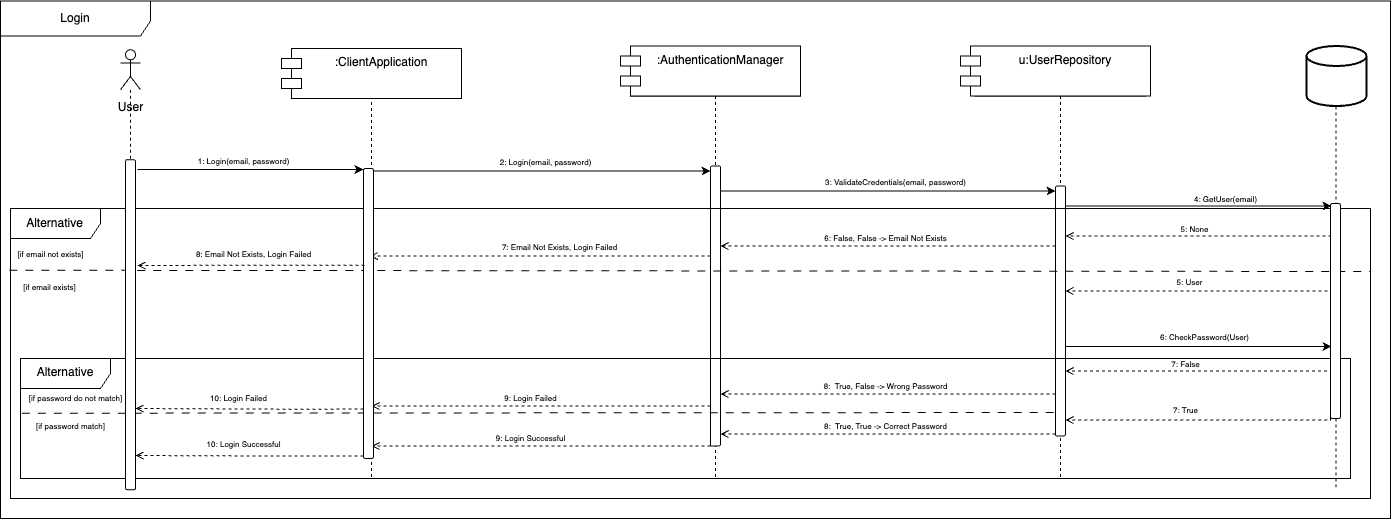

The diagram above was exported from draw.io. Its source (the exported page's mxGraphModel, read from the mxfile embedded in the PNG):
<mxGraphModel dx="3107" dy="1522" grid="1" gridSize="10" guides="1" tooltips="1" connect="1" arrows="1" fold="1" page="1" pageScale="1" pageWidth="827" pageHeight="1169" math="0" shadow="0">
  <root>
    <mxCell id="0" />
    <mxCell id="1" parent="0" />
    <mxCell id="2" value="DB" style="shape=umlLifeline;perimeter=lifelinePerimeter;whiteSpace=wrap;html=1;container=1;dropTarget=0;collapsible=0;recursiveResize=0;outlineConnect=0;portConstraint=eastwest;newEdgeStyle={&quot;curved&quot;:0,&quot;rounded&quot;:0};" vertex="1" parent="1">
      <mxGeometry x="3030" y="708" width="11" height="422" as="geometry" />
    </mxCell>
    <mxCell id="3" value=":AuthenticationManager" style="shape=umlLifeline;perimeter=lifelinePerimeter;whiteSpace=wrap;html=1;container=1;dropTarget=0;collapsible=0;recursiveResize=0;outlineConnect=0;portConstraint=eastwest;newEdgeStyle={&quot;curved&quot;:0,&quot;rounded&quot;:0};" vertex="1" parent="1">
      <mxGeometry x="2330" y="697.5" width="170" height="422.5" as="geometry" />
    </mxCell>
    <mxCell id="4" value="" style="html=1;points=[[0,0,0,0,5],[0,1,0,0,-5],[1,0,0,0,5],[1,1,0,0,-5]];perimeter=orthogonalPerimeter;outlineConnect=0;targetShapes=umlLifeline;portConstraint=eastwest;newEdgeStyle={&quot;curved&quot;:0,&quot;rounded&quot;:0};rounded=1;strokeColor=default;align=center;verticalAlign=middle;fontFamily=Helvetica;fontSize=12;fontColor=default;fillColor=default;" vertex="1" parent="3">
      <mxGeometry x="80" y="110" width="10" height="280" as="geometry" />
    </mxCell>
    <mxCell id="5" value="" style="shape=umlLifeline;perimeter=lifelinePerimeter;whiteSpace=wrap;html=1;container=1;dropTarget=0;collapsible=0;recursiveResize=0;outlineConnect=0;portConstraint=eastwest;newEdgeStyle={&quot;curved&quot;:0,&quot;rounded&quot;:0};participant=umlActor;" vertex="1" parent="1">
      <mxGeometry x="2061" y="697.5" width="20" height="422.5" as="geometry" />
    </mxCell>
    <mxCell id="6" style="edgeStyle=orthogonalEdgeStyle;rounded=0;orthogonalLoop=1;jettySize=auto;html=1;curved=0;fontFamily=Helvetica;fontSize=12;fontColor=default;entryX=0;entryY=0;entryDx=0;entryDy=5;entryPerimeter=0;" edge="1" source="5" target="4" parent="1">
      <mxGeometry relative="1" as="geometry">
        <Array as="points">
          <mxPoint x="2120" y="812.5" />
          <mxPoint x="2120" y="812.5" />
        </Array>
      </mxGeometry>
    </mxCell>
    <mxCell id="7" value="&lt;font style=&quot;font-size: 8px;&quot;&gt;2: Login(email, password)&lt;/font&gt;" style="text;html=1;align=center;verticalAlign=middle;resizable=0;points=[];autosize=1;strokeColor=none;fillColor=none;fontFamily=Helvetica;" vertex="1" parent="1">
      <mxGeometry x="2185" y="787.5" width="120" height="30" as="geometry" />
    </mxCell>
    <mxCell id="8" value="u:UserModel" style="shape=umlLifeline;perimeter=lifelinePerimeter;whiteSpace=wrap;html=1;container=1;dropTarget=0;collapsible=0;recursiveResize=0;outlineConnect=0;portConstraint=eastwest;newEdgeStyle={&quot;curved&quot;:0,&quot;rounded&quot;:0};" vertex="1" parent="1">
      <mxGeometry x="2675" y="697.5" width="170" height="422.5" as="geometry" />
    </mxCell>
    <mxCell id="9" value="" style="html=1;points=[[0,0,0,0,5],[0,1,0,0,-5],[1,0,0,0,5],[1,1,0,0,-5]];perimeter=orthogonalPerimeter;outlineConnect=0;targetShapes=umlLifeline;portConstraint=eastwest;newEdgeStyle={&quot;curved&quot;:0,&quot;rounded&quot;:0};rounded=1;strokeColor=default;align=center;verticalAlign=middle;fontFamily=Helvetica;fontSize=12;fontColor=default;fillColor=default;" vertex="1" parent="8">
      <mxGeometry x="80" y="130" width="10" height="250" as="geometry" />
    </mxCell>
    <mxCell id="10" style="edgeStyle=orthogonalEdgeStyle;rounded=0;orthogonalLoop=1;jettySize=auto;html=1;curved=0;entryX=0;entryY=0;entryDx=0;entryDy=5;entryPerimeter=0;fontFamily=Helvetica;fontSize=12;fontColor=default;" edge="1" source="4" target="9" parent="1">
      <mxGeometry relative="1" as="geometry">
        <Array as="points">
          <mxPoint x="2480" y="832.5" />
          <mxPoint x="2480" y="832.5" />
        </Array>
      </mxGeometry>
    </mxCell>
    <mxCell id="11" style="edgeStyle=orthogonalEdgeStyle;rounded=0;orthogonalLoop=1;jettySize=auto;html=1;curved=0;entryX=0;entryY=0;entryDx=0;entryDy=5;entryPerimeter=0;fontFamily=Helvetica;fontSize=12;fontColor=default;" edge="1" source="9" parent="1">
      <mxGeometry relative="1" as="geometry">
        <mxPoint x="3031" y="847.5" as="targetPoint" />
        <Array as="points">
          <mxPoint x="2940" y="847.5" />
          <mxPoint x="2940" y="847.5" />
        </Array>
      </mxGeometry>
    </mxCell>
    <mxCell id="12" value="&lt;font style=&quot;font-size: 8px;&quot;&gt;4: GetUser(email)&lt;/font&gt;" style="text;html=1;align=center;verticalAlign=middle;resizable=0;points=[];autosize=1;strokeColor=none;fillColor=none;fontFamily=Helvetica;" vertex="1" parent="1">
      <mxGeometry x="2880" y="824.5" width="90" height="30" as="geometry" />
    </mxCell>
    <mxCell id="13" style="edgeStyle=orthogonalEdgeStyle;rounded=0;orthogonalLoop=1;jettySize=auto;html=1;curved=0;fontFamily=Helvetica;fontSize=12;fontColor=default;dashed=1;endArrow=open;endFill=0;" edge="1" target="9" parent="1">
      <mxGeometry relative="1" as="geometry">
        <mxPoint x="3031" y="877.5" as="sourcePoint" />
        <mxPoint x="2770" y="882.5" as="targetPoint" />
        <Array as="points">
          <mxPoint x="2980" y="877.5" />
          <mxPoint x="2980" y="877.5" />
        </Array>
      </mxGeometry>
    </mxCell>
    <mxCell id="14" value="&lt;font style=&quot;font-size: 8px;&quot;&gt;5: None&lt;/font&gt;" style="text;html=1;align=center;verticalAlign=middle;resizable=0;points=[];autosize=1;strokeColor=none;fillColor=none;fontFamily=Helvetica;" vertex="1" parent="1">
      <mxGeometry x="2869" y="854.5" width="50" height="30" as="geometry" />
    </mxCell>
    <mxCell id="15" style="edgeStyle=orthogonalEdgeStyle;rounded=0;orthogonalLoop=1;jettySize=auto;html=1;curved=0;fontFamily=Helvetica;fontSize=12;fontColor=default;dashed=1;endArrow=open;endFill=0;" edge="1" source="9" target="4" parent="1">
      <mxGeometry relative="1" as="geometry">
        <Array as="points">
          <mxPoint x="2470" y="887.5" />
          <mxPoint x="2470" y="887.5" />
        </Array>
      </mxGeometry>
    </mxCell>
    <mxCell id="16" value="&lt;font style=&quot;font-size: 8px;&quot;&gt;6: False, False -&amp;gt; Email Not Exists&lt;/font&gt;" style="text;html=1;align=center;verticalAlign=middle;resizable=0;points=[];autosize=1;strokeColor=none;fillColor=none;fontFamily=Helvetica;" vertex="1" parent="1">
      <mxGeometry x="2510" y="863.5" width="150" height="30" as="geometry" />
    </mxCell>
    <mxCell id="17" style="edgeStyle=orthogonalEdgeStyle;rounded=0;orthogonalLoop=1;jettySize=auto;html=1;curved=0;fontFamily=Helvetica;fontSize=12;fontColor=default;dashed=1;endArrow=open;endFill=0;" edge="1" source="4" target="5" parent="1">
      <mxGeometry relative="1" as="geometry">
        <Array as="points">
          <mxPoint x="2330" y="897.5" />
          <mxPoint x="2330" y="897.5" />
        </Array>
      </mxGeometry>
    </mxCell>
    <mxCell id="18" value="&lt;font style=&quot;font-size: 8px;&quot;&gt;7: Email Not Exists, Login Failed&lt;/font&gt;" style="text;html=1;align=center;verticalAlign=middle;resizable=0;points=[];autosize=1;strokeColor=none;fillColor=none;fontFamily=Helvetica;" vertex="1" parent="1">
      <mxGeometry x="2188.5" y="873" width="140" height="30" as="geometry" />
    </mxCell>
    <mxCell id="19" style="edgeStyle=orthogonalEdgeStyle;rounded=0;orthogonalLoop=1;jettySize=auto;html=1;curved=0;exitX=0;exitY=1;exitDx=0;exitDy=-5;exitPerimeter=0;fontFamily=Helvetica;fontSize=12;fontColor=default;dashed=1;endArrow=open;endFill=0;" edge="1" target="9" parent="1">
      <mxGeometry relative="1" as="geometry">
        <mxPoint x="3031" y="1012.5" as="sourcePoint" />
        <mxPoint x="2770" y="932.5" as="targetPoint" />
        <Array as="points">
          <mxPoint x="2840" y="932.5" />
          <mxPoint x="2840" y="932.5" />
        </Array>
      </mxGeometry>
    </mxCell>
    <mxCell id="20" value="&lt;font style=&quot;font-size: 8px;&quot;&gt;5: User&lt;/font&gt;" style="text;html=1;align=center;verticalAlign=middle;resizable=0;points=[];autosize=1;strokeColor=none;fillColor=none;fontFamily=Helvetica;" vertex="1" parent="1">
      <mxGeometry x="2864" y="907.5" width="50" height="30" as="geometry" />
    </mxCell>
    <mxCell id="21" value="&lt;font style=&quot;font-size: 8px;&quot;&gt;3: ValidateCredentials(email, password)&lt;/font&gt;" style="text;html=1;align=center;verticalAlign=middle;resizable=0;points=[];autosize=1;strokeColor=none;fillColor=none;fontFamily=Helvetica;" vertex="1" parent="1">
      <mxGeometry x="2515" y="807.5" width="160" height="30" as="geometry" />
    </mxCell>
    <mxCell id="22" value="&lt;font style=&quot;font-size: 8px;&quot;&gt;6: CheckPassword(User)&lt;/font&gt;" style="text;html=1;align=center;verticalAlign=middle;resizable=0;points=[];autosize=1;strokeColor=none;fillColor=none;fontFamily=Helvetica;" vertex="1" parent="1">
      <mxGeometry x="2849" y="962.5" width="110" height="30" as="geometry" />
    </mxCell>
    <mxCell id="23" value="&lt;font style=&quot;font-size: 8px;&quot;&gt;7: False&lt;/font&gt;" style="text;html=1;align=center;verticalAlign=middle;resizable=0;points=[];autosize=1;strokeColor=none;fillColor=none;fontFamily=Helvetica;" vertex="1" parent="1">
      <mxGeometry x="2860" y="990" width="50" height="30" as="geometry" />
    </mxCell>
    <mxCell id="24" style="edgeStyle=orthogonalEdgeStyle;rounded=0;orthogonalLoop=1;jettySize=auto;html=1;curved=0;fontFamily=Helvetica;fontSize=12;fontColor=default;dashed=1;endArrow=open;endFill=0;" edge="1" parent="1">
      <mxGeometry relative="1" as="geometry">
        <mxPoint x="3030" y="1010" as="sourcePoint" />
        <mxPoint x="2765" y="1012.5" as="targetPoint" />
        <Array as="points">
          <mxPoint x="2980" y="1012.5" />
          <mxPoint x="2980" y="1012.5" />
        </Array>
      </mxGeometry>
    </mxCell>
    <mxCell id="25" value="&lt;font style=&quot;font-size: 8px;&quot;&gt;8:&amp;nbsp; True, False -&amp;gt; Wrong Password&lt;/font&gt;" style="text;html=1;align=center;verticalAlign=middle;resizable=0;points=[];autosize=1;strokeColor=none;fillColor=none;fontFamily=Helvetica;" vertex="1" parent="1">
      <mxGeometry x="2510" y="1011.5" width="150" height="30" as="geometry" />
    </mxCell>
    <mxCell id="26" style="edgeStyle=orthogonalEdgeStyle;rounded=0;orthogonalLoop=1;jettySize=auto;html=1;curved=0;fontFamily=Helvetica;fontSize=12;fontColor=default;dashed=1;endArrow=open;endFill=0;" edge="1" parent="1">
      <mxGeometry relative="1" as="geometry">
        <mxPoint x="2755" y="1035.5" as="sourcePoint" />
        <mxPoint x="2420" y="1035.5" as="targetPoint" />
        <Array as="points">
          <mxPoint x="2470" y="1035.5" />
          <mxPoint x="2470" y="1035.5" />
        </Array>
      </mxGeometry>
    </mxCell>
    <mxCell id="27" style="edgeStyle=orthogonalEdgeStyle;rounded=0;orthogonalLoop=1;jettySize=auto;html=1;curved=0;fontFamily=Helvetica;fontSize=12;fontColor=default;dashed=1;endArrow=open;endFill=0;" edge="1" parent="1">
      <mxGeometry relative="1" as="geometry">
        <mxPoint x="2410" y="1047.5" as="sourcePoint" />
        <mxPoint x="2071" y="1047.5" as="targetPoint" />
        <Array as="points">
          <mxPoint x="2330" y="1047.5" />
          <mxPoint x="2330" y="1047.5" />
        </Array>
      </mxGeometry>
    </mxCell>
    <mxCell id="28" value="&lt;font style=&quot;font-size: 8px;&quot;&gt;9: Login Failed&lt;/font&gt;" style="text;html=1;align=center;verticalAlign=middle;resizable=0;points=[];autosize=1;strokeColor=none;fillColor=none;fontFamily=Helvetica;" vertex="1" parent="1">
      <mxGeometry x="2190" y="1023.5" width="80" height="30" as="geometry" />
    </mxCell>
    <mxCell id="29" value=":AuthenticationManager" style="shape=module;align=left;spacingLeft=20;align=center;verticalAlign=top;whiteSpace=wrap;html=1;" vertex="1" parent="1">
      <mxGeometry x="2320" y="687.5" width="180" height="50" as="geometry" />
    </mxCell>
    <mxCell id="30" value="u:UserRepository" style="shape=module;align=left;spacingLeft=20;align=center;verticalAlign=top;whiteSpace=wrap;html=1;" vertex="1" parent="1">
      <mxGeometry x="2660" y="687.5" width="190" height="50" as="geometry" />
    </mxCell>
    <mxCell id="31" value="" style="strokeWidth=2;html=1;shape=mxgraph.flowchart.database;whiteSpace=wrap;rounded=1;strokeColor=default;align=center;verticalAlign=middle;fontFamily=Helvetica;fontSize=12;fontColor=default;fillColor=default;" vertex="1" parent="1">
      <mxGeometry x="3006" y="687.5" width="60" height="60" as="geometry" />
    </mxCell>
    <mxCell id="32" value="Alternative" style="shape=umlFrame;whiteSpace=wrap;html=1;pointerEvents=0;rounded=1;strokeColor=default;align=center;verticalAlign=middle;fontFamily=Helvetica;fontSize=12;fontColor=default;fillColor=default;width=90;height=30;" vertex="1" parent="1">
      <mxGeometry x="1710" y="850" width="1360" height="290" as="geometry" />
    </mxCell>
    <mxCell id="33" value="" style="endArrow=none;dashed=1;html=1;rounded=0;fontFamily=Helvetica;fontSize=12;fontColor=default;dashPattern=8 8;strokeWidth=1;exitX=-0.001;exitY=0.213;exitDx=0;exitDy=0;exitPerimeter=0;" edge="1" source="32" parent="1">
      <mxGeometry width="50" height="50" relative="1" as="geometry">
        <mxPoint x="1970" y="913.5" as="sourcePoint" />
        <mxPoint x="3070" y="913" as="targetPoint" />
      </mxGeometry>
    </mxCell>
    <mxCell id="34" value="&lt;font style=&quot;font-size: 8px;&quot;&gt;[if email not exists]&lt;/font&gt;" style="text;html=1;align=center;verticalAlign=middle;resizable=0;points=[];autosize=1;strokeColor=none;fillColor=none;fontFamily=Helvetica;" vertex="1" parent="1">
      <mxGeometry x="1704.5" y="879.5" width="90" height="30" as="geometry" />
    </mxCell>
    <mxCell id="35" value="&lt;font style=&quot;font-size: 8px;&quot;&gt;[if email exists]&lt;/font&gt;" style="text;html=1;align=center;verticalAlign=middle;resizable=0;points=[];autosize=1;strokeColor=none;fillColor=none;fontFamily=Helvetica;" vertex="1" parent="1">
      <mxGeometry x="1709" y="913" width="80" height="30" as="geometry" />
    </mxCell>
    <mxCell id="36" value="Login" style="shape=umlFrame;whiteSpace=wrap;html=1;pointerEvents=0;rounded=1;strokeColor=default;align=center;verticalAlign=middle;fontFamily=Helvetica;fontSize=12;fontColor=default;fillColor=default;width=150;height=35;" vertex="1" parent="1">
      <mxGeometry x="1700" y="642.5" width="1390" height="517.5" as="geometry" />
    </mxCell>
    <mxCell id="37" style="edgeStyle=orthogonalEdgeStyle;rounded=0;orthogonalLoop=1;jettySize=auto;html=1;curved=0;fontFamily=Helvetica;fontSize=12;fontColor=default;dashed=1;endArrow=open;endFill=0;" edge="1" parent="1">
      <mxGeometry relative="1" as="geometry">
        <mxPoint x="2755" y="1075.5" as="sourcePoint" />
        <mxPoint x="2420" y="1075.5" as="targetPoint" />
        <Array as="points">
          <mxPoint x="2470" y="1075.5" />
          <mxPoint x="2470" y="1075.5" />
        </Array>
      </mxGeometry>
    </mxCell>
    <mxCell id="38" value="&lt;font style=&quot;font-size: 8px;&quot;&gt;8:&amp;nbsp; True, True -&amp;gt; Correct Password&lt;/font&gt;" style="text;html=1;align=center;verticalAlign=middle;resizable=0;points=[];autosize=1;strokeColor=none;fillColor=none;fontFamily=Helvetica;" vertex="1" parent="1">
      <mxGeometry x="2510" y="1051.5" width="150" height="30" as="geometry" />
    </mxCell>
    <mxCell id="39" style="edgeStyle=orthogonalEdgeStyle;rounded=0;orthogonalLoop=1;jettySize=auto;html=1;curved=0;fontFamily=Helvetica;fontSize=12;fontColor=default;dashed=1;endArrow=open;endFill=0;" edge="1" parent="1">
      <mxGeometry relative="1" as="geometry">
        <mxPoint x="2410" y="1087.5" as="sourcePoint" />
        <mxPoint x="2071" y="1087.5" as="targetPoint" />
        <Array as="points">
          <mxPoint x="2330" y="1087.5" />
          <mxPoint x="2330" y="1087.5" />
        </Array>
      </mxGeometry>
    </mxCell>
    <mxCell id="40" value="&lt;font style=&quot;font-size: 8px;&quot;&gt;9: Login Successful&lt;/font&gt;" style="text;html=1;align=center;verticalAlign=middle;resizable=0;points=[];autosize=1;strokeColor=none;fillColor=none;fontFamily=Helvetica;" vertex="1" parent="1">
      <mxGeometry x="2185" y="1063.5" width="90" height="30" as="geometry" />
    </mxCell>
    <mxCell id="41" value="Alternative" style="shape=umlFrame;whiteSpace=wrap;html=1;pointerEvents=0;rounded=1;strokeColor=default;align=center;verticalAlign=middle;fontFamily=Helvetica;fontSize=12;fontColor=default;fillColor=default;width=90;height=30;" vertex="1" parent="1">
      <mxGeometry x="1720" y="1000" width="1330" height="120" as="geometry" />
    </mxCell>
    <mxCell id="42" value="" style="endArrow=none;dashed=1;html=1;rounded=0;fontFamily=Helvetica;fontSize=12;fontColor=default;dashPattern=8 8;strokeWidth=1;exitX=0.001;exitY=0.456;exitDx=0;exitDy=0;exitPerimeter=0;" edge="1" source="41" parent="1">
      <mxGeometry width="50" height="50" relative="1" as="geometry">
        <mxPoint x="1977.6599999999999" y="1054.2400000000002" as="sourcePoint" />
        <mxPoint x="2760" y="1054" as="targetPoint" />
      </mxGeometry>
    </mxCell>
    <mxCell id="43" value="&lt;font style=&quot;font-size: 8px;&quot;&gt;[if password do not match]&lt;/font&gt;" style="text;html=1;align=center;verticalAlign=middle;resizable=0;points=[];autosize=1;strokeColor=none;fillColor=none;fontFamily=Helvetica;" vertex="1" parent="1">
      <mxGeometry x="1715" y="1024" width="120" height="30" as="geometry" />
    </mxCell>
    <mxCell id="44" value="&lt;font style=&quot;font-size: 8px;&quot;&gt;[if password match]&lt;/font&gt;" style="text;html=1;align=center;verticalAlign=middle;resizable=0;points=[];autosize=1;strokeColor=none;fillColor=none;fontFamily=Helvetica;" vertex="1" parent="1">
      <mxGeometry x="1725" y="1051.5" width="90" height="30" as="geometry" />
    </mxCell>
    <mxCell id="45" style="edgeStyle=orthogonalEdgeStyle;rounded=0;orthogonalLoop=1;jettySize=auto;html=1;curved=0;fontFamily=Helvetica;fontSize=12;fontColor=default;" edge="1" parent="1">
      <mxGeometry relative="1" as="geometry">
        <mxPoint x="2765" y="987.9999999999998" as="sourcePoint" />
        <mxPoint x="3031" y="987.9999999999998" as="targetPoint" />
        <Array as="points">
          <mxPoint x="2830" y="988" />
          <mxPoint x="2830" y="988" />
        </Array>
      </mxGeometry>
    </mxCell>
    <mxCell id="46" value="" style="html=1;points=[[0,0,0,0,5],[0,1,0,0,-5],[1,0,0,0,5],[1,1,0,0,-5]];perimeter=orthogonalPerimeter;outlineConnect=0;targetShapes=umlLifeline;portConstraint=eastwest;newEdgeStyle={&quot;curved&quot;:0,&quot;rounded&quot;:0};rounded=1;strokeColor=default;align=center;verticalAlign=middle;fontFamily=Helvetica;fontSize=12;fontColor=default;fillColor=default;" vertex="1" parent="1">
      <mxGeometry x="3030" y="845" width="10" height="215" as="geometry" />
    </mxCell>
    <mxCell id="47" value=":ClientApplication" style="shape=module;align=left;spacingLeft=20;align=center;verticalAlign=top;whiteSpace=wrap;html=1;" vertex="1" parent="1">
      <mxGeometry x="1981" y="690" width="180" height="50" as="geometry" />
    </mxCell>
    <mxCell id="48" value="" style="shape=umlLifeline;perimeter=lifelinePerimeter;whiteSpace=wrap;html=1;container=1;dropTarget=0;collapsible=0;recursiveResize=0;outlineConnect=0;portConstraint=eastwest;newEdgeStyle={&quot;curved&quot;:0,&quot;rounded&quot;:0};participant=umlActor;" vertex="1" parent="1">
      <mxGeometry x="1820" y="691.25" width="20" height="440" as="geometry" />
    </mxCell>
    <mxCell id="49" value="" style="html=1;points=[[0,0,0,0,5],[0,1,0,0,-5],[1,0,0,0,5],[1,1,0,0,-5]];perimeter=orthogonalPerimeter;outlineConnect=0;targetShapes=umlLifeline;portConstraint=eastwest;newEdgeStyle={&quot;curved&quot;:0,&quot;rounded&quot;:0};rounded=1;strokeColor=default;align=center;verticalAlign=middle;fontFamily=Helvetica;fontSize=12;fontColor=default;fillColor=default;" vertex="1" parent="48">
      <mxGeometry x="5" y="110" width="10" height="330" as="geometry" />
    </mxCell>
    <mxCell id="50" value="" style="html=1;points=[[0,0,0,0,5],[0,1,0,0,-5],[1,0,0,0,5],[1,1,0,0,-5]];perimeter=orthogonalPerimeter;outlineConnect=0;targetShapes=umlLifeline;portConstraint=eastwest;newEdgeStyle={&quot;curved&quot;:0,&quot;rounded&quot;:0};rounded=1;strokeColor=default;align=center;verticalAlign=middle;fontFamily=Helvetica;fontSize=12;fontColor=default;fillColor=default;" vertex="1" parent="1">
      <mxGeometry x="2063" y="810" width="10" height="290" as="geometry" />
    </mxCell>
    <mxCell id="51" style="edgeStyle=orthogonalEdgeStyle;rounded=0;orthogonalLoop=1;jettySize=auto;html=1;curved=0;fontFamily=Helvetica;fontSize=12;fontColor=default;" edge="1" parent="1">
      <mxGeometry relative="1" as="geometry">
        <Array as="points">
          <mxPoint x="1877.5" y="810.5" />
          <mxPoint x="1877.5" y="810.5" />
        </Array>
        <mxPoint x="1837" y="811" as="sourcePoint" />
        <mxPoint x="2063" y="811.02" as="targetPoint" />
      </mxGeometry>
    </mxCell>
    <mxCell id="52" value="&lt;font style=&quot;font-size: 8px;&quot;&gt;1: Login(email, password)&lt;/font&gt;" style="text;html=1;align=center;verticalAlign=middle;resizable=0;points=[];autosize=1;strokeColor=none;fillColor=none;fontFamily=Helvetica;" vertex="1" parent="1">
      <mxGeometry x="1883.25" y="787.13" width="120" height="30" as="geometry" />
    </mxCell>
    <mxCell id="53" style="edgeStyle=orthogonalEdgeStyle;rounded=0;orthogonalLoop=1;jettySize=auto;html=1;curved=0;fontFamily=Helvetica;fontSize=12;fontColor=default;dashed=1;endArrow=open;endFill=0;" edge="1" parent="1">
      <mxGeometry relative="1" as="geometry">
        <Array as="points">
          <mxPoint x="1984" y="906.2" />
          <mxPoint x="1984" y="906.2" />
        </Array>
        <mxPoint x="2064" y="906.7" as="sourcePoint" />
        <mxPoint x="1837" y="907" as="targetPoint" />
      </mxGeometry>
    </mxCell>
    <mxCell id="54" value="&lt;font style=&quot;font-size: 8px;&quot;&gt;8: Email Not Exists, Login Failed&lt;/font&gt;" style="text;html=1;align=center;verticalAlign=middle;resizable=0;points=[];autosize=1;strokeColor=none;fillColor=none;fontFamily=Helvetica;" vertex="1" parent="1">
      <mxGeometry x="1883.25" y="880" width="140" height="30" as="geometry" />
    </mxCell>
    <mxCell id="55" style="edgeStyle=orthogonalEdgeStyle;rounded=0;orthogonalLoop=1;jettySize=auto;html=1;curved=0;fontFamily=Helvetica;fontSize=12;fontColor=default;dashed=1;endArrow=open;endFill=0;" edge="1" parent="1">
      <mxGeometry relative="1" as="geometry">
        <mxPoint x="2063" y="1097.6" as="sourcePoint" />
        <mxPoint x="1835" y="1097" as="targetPoint" />
        <Array as="points">
          <mxPoint x="1983" y="1097.6" />
          <mxPoint x="1983" y="1097.6" />
        </Array>
      </mxGeometry>
    </mxCell>
    <mxCell id="56" value="&lt;font style=&quot;font-size: 8px;&quot;&gt;10: Login Successful&lt;/font&gt;" style="text;html=1;align=center;verticalAlign=middle;resizable=0;points=[];autosize=1;strokeColor=none;fillColor=none;fontFamily=Helvetica;" vertex="1" parent="1">
      <mxGeometry x="1892.5" y="1070" width="100" height="30" as="geometry" />
    </mxCell>
    <mxCell id="57" style="edgeStyle=orthogonalEdgeStyle;rounded=0;orthogonalLoop=1;jettySize=auto;html=1;curved=0;fontFamily=Helvetica;fontSize=12;fontColor=default;dashed=1;endArrow=open;endFill=0;" edge="1" parent="1">
      <mxGeometry relative="1" as="geometry">
        <mxPoint x="2063" y="1050.6" as="sourcePoint" />
        <mxPoint x="1835" y="1050" as="targetPoint" />
        <Array as="points">
          <mxPoint x="1983" y="1050.6" />
          <mxPoint x="1983" y="1050.6" />
        </Array>
      </mxGeometry>
    </mxCell>
    <mxCell id="58" value="&lt;font style=&quot;font-size: 8px;&quot;&gt;10: Login Failed&lt;/font&gt;" style="text;html=1;align=center;verticalAlign=middle;resizable=0;points=[];autosize=1;strokeColor=none;fillColor=none;fontFamily=Helvetica;" vertex="1" parent="1">
      <mxGeometry x="1897.5" y="1024" width="80" height="30" as="geometry" />
    </mxCell>
    <mxCell id="59" value="User" style="text;html=1;align=center;verticalAlign=middle;resizable=0;points=[];autosize=1;strokeColor=none;fillColor=none;" vertex="1" parent="1">
      <mxGeometry x="1805" y="733.5" width="50" height="30" as="geometry" />
    </mxCell>
    <mxCell id="60" style="edgeStyle=orthogonalEdgeStyle;rounded=0;orthogonalLoop=1;jettySize=auto;html=1;curved=0;fontFamily=Helvetica;fontSize=12;fontColor=default;dashed=1;endArrow=open;endFill=0;" edge="1" parent="1">
      <mxGeometry relative="1" as="geometry">
        <mxPoint x="3030" y="1059" as="sourcePoint" />
        <mxPoint x="2765" y="1061.5" as="targetPoint" />
        <Array as="points">
          <mxPoint x="2980" y="1061.5" />
          <mxPoint x="2980" y="1061.5" />
        </Array>
      </mxGeometry>
    </mxCell>
    <mxCell id="61" value="&lt;font style=&quot;font-size: 8px;&quot;&gt;7: True&lt;/font&gt;" style="text;html=1;align=center;verticalAlign=middle;resizable=0;points=[];autosize=1;strokeColor=none;fillColor=none;fontFamily=Helvetica;" vertex="1" parent="1">
      <mxGeometry x="2860" y="1036" width="50" height="30" as="geometry" />
    </mxCell>
  </root>
</mxGraphModel>